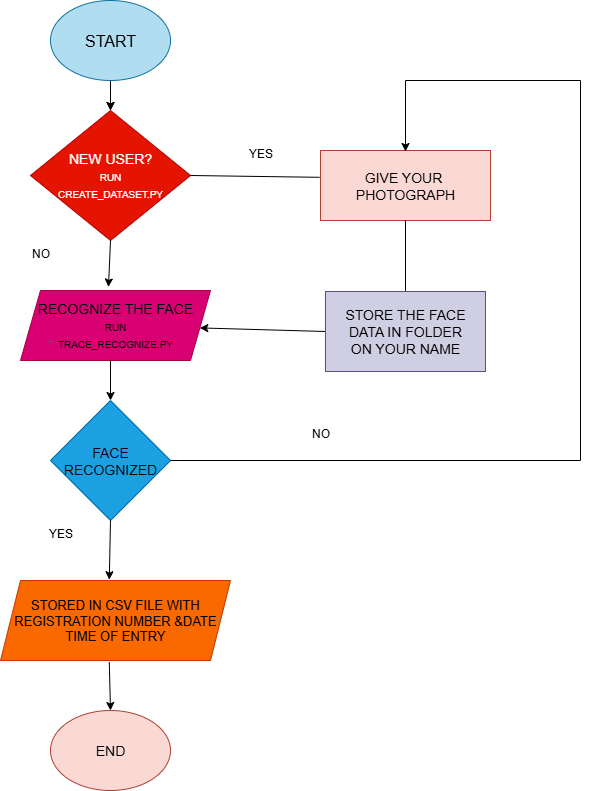

The diagram above was exported from draw.io. Its source (the exported page's mxGraphModel, read from the mxfile embedded in the PNG):
<mxGraphModel dx="1477" dy="814" grid="1" gridSize="10" guides="1" tooltips="1" connect="1" arrows="1" fold="1" page="1" pageScale="1" pageWidth="850" pageHeight="1100" math="0" shadow="0">
  <root>
    <mxCell id="0" />
    <mxCell id="1" parent="0" />
    <mxCell id="HFXpMEZEGTPhnfEvbMSU-2" value="NEW USER?&lt;div&gt;&lt;font size=&quot;1&quot;&gt;RUN&lt;/font&gt;&lt;/div&gt;&lt;div&gt;&lt;font size=&quot;1&quot;&gt;CREATE_DATASET.PY&lt;/font&gt;&lt;/div&gt;" style="rhombus;whiteSpace=wrap;html=1;fillColor=#e51400;fontColor=#ffffff;strokeColor=#B20000;fontSize=14;" vertex="1" parent="1">
      <mxGeometry x="160" y="140" width="160" height="130" as="geometry" />
    </mxCell>
    <mxCell id="HFXpMEZEGTPhnfEvbMSU-3" value="RECOGNIZE THE FACE&lt;div&gt;&lt;font size=&quot;1&quot;&gt;RUN&lt;/font&gt;&lt;/div&gt;&lt;div&gt;&lt;font size=&quot;1&quot;&gt;TRACE_RECOGNIZE.PY&lt;/font&gt;&lt;/div&gt;" style="shape=parallelogram;perimeter=parallelogramPerimeter;whiteSpace=wrap;html=1;fixedSize=1;fillColor=#d80073;fontColor=#000000;strokeColor=#A50040;fontSize=14;" vertex="1" parent="1">
      <mxGeometry x="150" y="320" width="190" height="70" as="geometry" />
    </mxCell>
    <mxCell id="HFXpMEZEGTPhnfEvbMSU-4" value="FACE RECOGNIZED" style="rhombus;whiteSpace=wrap;html=1;fillColor=#1ba1e2;fontColor=light-dark(#080808, #121212);strokeColor=#006EAF;fontSize=14;" vertex="1" parent="1">
      <mxGeometry x="180" y="430" width="120" height="120" as="geometry" />
    </mxCell>
    <mxCell id="HFXpMEZEGTPhnfEvbMSU-7" value="STORED IN CSV FILE WITH REGISTRATION NUMBER &amp;amp;DATE TIME OF ENTRY" style="shape=parallelogram;perimeter=parallelogramPerimeter;whiteSpace=wrap;html=1;fixedSize=1;fillColor=#fa6800;fontColor=#000000;strokeColor=#C73500;fontSize=13;" vertex="1" parent="1">
      <mxGeometry x="130" y="610" width="230" height="80" as="geometry" />
    </mxCell>
    <mxCell id="HFXpMEZEGTPhnfEvbMSU-8" value="END" style="ellipse;whiteSpace=wrap;html=1;fillColor=#fad9d5;strokeColor=#ae4132;fontSize=14;" vertex="1" parent="1">
      <mxGeometry x="180" y="740" width="120" height="80" as="geometry" />
    </mxCell>
    <mxCell id="HFXpMEZEGTPhnfEvbMSU-10" value="GIVE YOUR&amp;nbsp;&lt;div&gt;PHOTOGRAPH&lt;/div&gt;" style="rounded=0;whiteSpace=wrap;html=1;fillColor=#fad9d5;strokeColor=#ae4132;fontSize=14;" vertex="1" parent="1">
      <mxGeometry x="450" y="180" width="170" height="70" as="geometry" />
    </mxCell>
    <mxCell id="HFXpMEZEGTPhnfEvbMSU-20" value="" style="edgeStyle=orthogonalEdgeStyle;rounded=0;orthogonalLoop=1;jettySize=auto;html=1;" edge="1" parent="1" source="HFXpMEZEGTPhnfEvbMSU-14" target="HFXpMEZEGTPhnfEvbMSU-2">
      <mxGeometry relative="1" as="geometry" />
    </mxCell>
    <mxCell id="HFXpMEZEGTPhnfEvbMSU-14" value="START" style="ellipse;whiteSpace=wrap;html=1;fillColor=#b1ddf0;strokeColor=#10739e;fontSize=16;" vertex="1" parent="1">
      <mxGeometry x="180" y="30" width="120" height="80" as="geometry" />
    </mxCell>
    <mxCell id="HFXpMEZEGTPhnfEvbMSU-15" value="" style="endArrow=none;html=1;rounded=0;exitX=1;exitY=0.5;exitDx=0;exitDy=0;entryX=-0.005;entryY=0.383;entryDx=0;entryDy=0;entryPerimeter=0;" edge="1" parent="1" source="HFXpMEZEGTPhnfEvbMSU-2" target="HFXpMEZEGTPhnfEvbMSU-10">
      <mxGeometry width="50" height="50" relative="1" as="geometry">
        <mxPoint x="320" y="210" as="sourcePoint" />
        <mxPoint x="370" y="160" as="targetPoint" />
      </mxGeometry>
    </mxCell>
    <mxCell id="HFXpMEZEGTPhnfEvbMSU-17" value="" style="endArrow=classic;html=1;rounded=0;entryX=0.5;entryY=0;entryDx=0;entryDy=0;" edge="1" parent="1" target="HFXpMEZEGTPhnfEvbMSU-4">
      <mxGeometry width="50" height="50" relative="1" as="geometry">
        <mxPoint x="240" y="390" as="sourcePoint" />
        <mxPoint x="530" y="310" as="targetPoint" />
      </mxGeometry>
    </mxCell>
    <mxCell id="HFXpMEZEGTPhnfEvbMSU-18" value="" style="endArrow=none;html=1;rounded=0;exitX=0.5;exitY=0;exitDx=0;exitDy=0;entryX=0.5;entryY=1;entryDx=0;entryDy=0;" edge="1" parent="1" source="HFXpMEZEGTPhnfEvbMSU-6" target="HFXpMEZEGTPhnfEvbMSU-10">
      <mxGeometry width="50" height="50" relative="1" as="geometry">
        <mxPoint x="490" y="300" as="sourcePoint" />
        <mxPoint x="540" y="250" as="targetPoint" />
      </mxGeometry>
    </mxCell>
    <mxCell id="HFXpMEZEGTPhnfEvbMSU-19" value="" style="endArrow=classic;html=1;rounded=0;entryX=0.5;entryY=0;entryDx=0;entryDy=0;" edge="1" parent="1" target="HFXpMEZEGTPhnfEvbMSU-2">
      <mxGeometry width="50" height="50" relative="1" as="geometry">
        <mxPoint x="240" y="120" as="sourcePoint" />
        <mxPoint x="530" y="310" as="targetPoint" />
      </mxGeometry>
    </mxCell>
    <mxCell id="HFXpMEZEGTPhnfEvbMSU-21" value="" style="endArrow=classic;html=1;rounded=0;exitX=0;exitY=0.5;exitDx=0;exitDy=0;" edge="1" parent="1" source="HFXpMEZEGTPhnfEvbMSU-6" target="HFXpMEZEGTPhnfEvbMSU-3">
      <mxGeometry width="50" height="50" relative="1" as="geometry">
        <mxPoint x="480" y="360" as="sourcePoint" />
        <mxPoint x="530" y="310" as="targetPoint" />
      </mxGeometry>
    </mxCell>
    <mxCell id="HFXpMEZEGTPhnfEvbMSU-23" value="" style="edgeStyle=orthogonalEdgeStyle;rounded=0;orthogonalLoop=1;jettySize=auto;html=1;" edge="1" parent="1">
      <mxGeometry relative="1" as="geometry">
        <mxPoint x="535" y="181" as="targetPoint" />
        <mxPoint x="300" y="490" as="sourcePoint" />
        <Array as="points">
          <mxPoint x="710" y="490" />
          <mxPoint x="710" y="110" />
          <mxPoint x="535" y="110" />
        </Array>
      </mxGeometry>
    </mxCell>
    <mxCell id="HFXpMEZEGTPhnfEvbMSU-6" value="STORE THE FACE DATA IN FOLDER&lt;div&gt;ON YOUR NAME&lt;/div&gt;" style="rounded=0;whiteSpace=wrap;html=1;fillColor=#d0cee2;strokeColor=#56517e;fontSize=14;" vertex="1" parent="1">
      <mxGeometry x="455" y="321" width="160" height="80" as="geometry" />
    </mxCell>
    <mxCell id="HFXpMEZEGTPhnfEvbMSU-25" value="" style="endArrow=classic;html=1;rounded=0;exitX=0.5;exitY=1;exitDx=0;exitDy=0;entryX=0.473;entryY=-0.01;entryDx=0;entryDy=0;entryPerimeter=0;" edge="1" parent="1" source="HFXpMEZEGTPhnfEvbMSU-4" target="HFXpMEZEGTPhnfEvbMSU-7">
      <mxGeometry width="50" height="50" relative="1" as="geometry">
        <mxPoint x="480" y="540" as="sourcePoint" />
        <mxPoint x="530" y="490" as="targetPoint" />
      </mxGeometry>
    </mxCell>
    <mxCell id="HFXpMEZEGTPhnfEvbMSU-26" value="" style="endArrow=classic;html=1;rounded=0;exitX=0.473;exitY=1.02;exitDx=0;exitDy=0;exitPerimeter=0;entryX=0.5;entryY=0;entryDx=0;entryDy=0;" edge="1" parent="1" source="HFXpMEZEGTPhnfEvbMSU-7" target="HFXpMEZEGTPhnfEvbMSU-8">
      <mxGeometry width="50" height="50" relative="1" as="geometry">
        <mxPoint x="480" y="540" as="sourcePoint" />
        <mxPoint x="530" y="490" as="targetPoint" />
      </mxGeometry>
    </mxCell>
    <mxCell id="HFXpMEZEGTPhnfEvbMSU-27" value="YES" style="text;html=1;align=center;verticalAlign=middle;resizable=0;points=[];autosize=1;strokeColor=none;fillColor=none;" vertex="1" parent="1">
      <mxGeometry x="165" y="548" width="50" height="30" as="geometry" />
    </mxCell>
    <mxCell id="HFXpMEZEGTPhnfEvbMSU-28" value="YES" style="text;html=1;align=center;verticalAlign=middle;resizable=0;points=[];autosize=1;strokeColor=none;fillColor=none;" vertex="1" parent="1">
      <mxGeometry x="365" y="168" width="50" height="30" as="geometry" />
    </mxCell>
    <mxCell id="HFXpMEZEGTPhnfEvbMSU-30" value="NO" style="text;html=1;align=center;verticalAlign=middle;resizable=0;points=[];autosize=1;strokeColor=none;fillColor=none;" vertex="1" parent="1">
      <mxGeometry x="430" y="448" width="40" height="30" as="geometry" />
    </mxCell>
    <mxCell id="HFXpMEZEGTPhnfEvbMSU-31" value="NO" style="text;html=1;align=center;verticalAlign=middle;resizable=0;points=[];autosize=1;strokeColor=none;fillColor=none;" vertex="1" parent="1">
      <mxGeometry x="150" y="268" width="40" height="30" as="geometry" />
    </mxCell>
    <mxCell id="HFXpMEZEGTPhnfEvbMSU-32" value="" style="endArrow=classic;html=1;rounded=0;exitX=0.5;exitY=1;exitDx=0;exitDy=0;entryX=0.463;entryY=-0.051;entryDx=0;entryDy=0;entryPerimeter=0;" edge="1" parent="1" source="HFXpMEZEGTPhnfEvbMSU-2" target="HFXpMEZEGTPhnfEvbMSU-3">
      <mxGeometry width="50" height="50" relative="1" as="geometry">
        <mxPoint x="480" y="460" as="sourcePoint" />
        <mxPoint x="530" y="410" as="targetPoint" />
      </mxGeometry>
    </mxCell>
  </root>
</mxGraphModel>